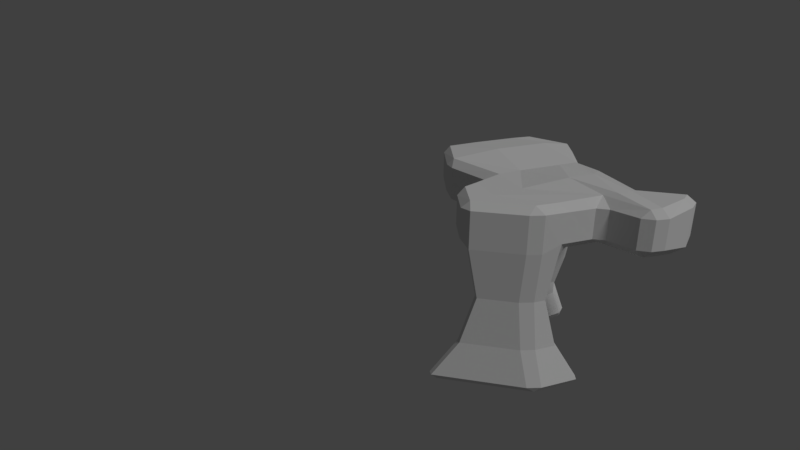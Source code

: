 # Source: Platforms.blend  (saved by Blender 2.78.0; exported with 4.5.12 LTS)
import bpy
from mathutils import Matrix  # noqa: F401  (used for matrix-valued properties, if any)

bpy.ops.wm.read_factory_settings(use_empty=True)
scene = bpy.context.scene
scene.name = 'Scene'

# ---- collections
col_collection_1 = bpy.data.collections.new('Collection 1'); scene.collection.children.link(col_collection_1)

# ---- world
world_world = bpy.data.worlds.new('World'); scene.world = world_world
world_world.color = (0.05088, 0.05088, 0.05088)
world_world.use_sun_shadow = False
world_world.sun_shadow_jitter_overblur = 0.0
world_world.cycles.sampling_method = 'MANUAL'

# ---- cameras
cam_camera = bpy.data.cameras.new('Camera')
cam_camera.clip_end = 100.0
cam_camera.lens = 24.12
cam_camera.sensor_width = 32.0
cam_camera.sensor_height = 18.0
cam_camera.display_size = 2.0
cam_camera.dof.focus_distance = 0.0

# ---- lights
light_hemi_001 = bpy.data.lights.new('Hemi.001', 'SUN')
light_hemi_001.transmission_factor = 0.0
light_hemi_001.angle = 0.1993
light_hemi_001.energy = 1.0
light_hemi_001.shadow_buffer_clip_start = 0.5
light_hemi_001.shadow_soft_size = 0.1
light_hemi_001.shadow_cascade_max_distance = 1000.0

# ---- meshes
me_cube_010 = bpy.data.meshes.new('Cube.010')
me_cube_010.from_pydata([(0.8667, -4.236, 6.07), (0.8667, -4.236, 8.07), (0.8667, 1.133, 6.174), (0.8667, 1.133, 8.07), (6.467, -5.213, 6.174), (6.467, -5.213, 8.174), (6.467, 0.4397, 6.174), (6.467, 0.4397, 8.174), (3.667, 1.787, 6.174), (3.667, 1.787, 8.174), (3.667, -5.993, 6.174), (3.667, -5.993, 8.174), (-1.742, -0.1934, 6.174), (-0.8034, -3.981, 6.174), (-0.8034, -3.981, 8.174), (-1.742, 1.203, 8.174), (-0.1636, -0.5842, 5.07), (0.8667, -0.5842, 8.07), (6.467, -1.419, 6.174), (6.467, -1.419, 8.174), (3.667, -1.136, 8.42), (4.553, -1.136, 5.07), (-1.933, -1.12, 6.174), (-1.933, -1.12, 8.409), (-0.1636, -3.537, 5.116), (6.467, -3.8, 8.174), (3.667, -4.048, 8.42), (4.553, -4.691, 5.22), (-1.368, -3.034, 5.772), (0.8667, -2.894, 8.07), (6.467, -3.8, 5.772), (-1.368, -3.034, 8.174), (4.495, -1.304, 2.884), (0.3525, -0.5941, 2.884), (0.3525, -3.566, 3.077), (4.495, -5.051, 3.077), (3.554, -1.599, 1.296), (0.7538, -1.047, 1.296), (0.7538, -3.357, 1.446), (3.554, -4.511, 1.446), (4.198, -1.125, -0.42), (0.1094, -0.3195, -0.42), (0.1094, -3.692, -0.2013), (4.198, -5.378, -0.2013), (-4.119, -2.691, 5.772), (-3.757, -3.298, 6.174), (-3.757, -3.298, 8.174), (-4.481, -1.464, 8.409), (-4.359, -0.8706, 8.174), (-4.359, -0.8706, 6.174), (-4.481, -1.464, 6.174), (-4.119, -2.691, 8.174), (-5.915, -4.14, 5.772), (-5.363, -5.065, 6.174), (-5.363, -5.065, 8.174), (-6.467, -2.268, 8.174), (-6.28, -1.363, 8.174), (-6.28, -1.363, 6.174), (-6.467, -2.268, 6.174), (-5.915, -4.14, 8.174), (-0.1776, 3.503, 8.174), (-0.1776, 3.503, 6.174), (-2.23, 4.462, 8.174), (-2.23, 4.462, 6.174), (-4.108, 2.131, 8.174), (-4.108, 2.131, 6.174), (-1.986, 2.833, 8.174), (-4.233, 0.6303, 8.174), (0.3445, 2.318, 8.122), (-4.233, 0.6303, 6.174), (-1.986, 2.134, 6.174), (0.3445, 2.318, 6.174), (-3.927, 2.17, 3.949), (-2.4, 4.065, 3.949), (-4.029, 0.9498, 3.949), (-2.202, 2.173, 3.949), (-4.203, 2.111, 1.798), (-2.141, 4.672, 1.798), (-4.341, 0.4617, 1.798), (-1.872, 2.114, 1.798), (-4.806, 1.981, -0.1401), (-1.575, 5.993, -0.1401), (-5.022, -0.6024, -0.1401), (-1.154, 1.987, -0.1401)], [], [(0, 1, 14, 13), (8, 9, 7, 6), (30, 25, 5, 4), (10, 11, 1, 0), (27, 30, 4, 10), (26, 29, 1, 11), (25, 26, 11, 5), (24, 27, 10, 0), (4, 5, 11, 10), (2, 3, 9, 8), (23, 15, 48, 47), (17, 3, 15, 23), (24, 0, 13, 28), (66, 68, 60, 62), (2, 16, 22, 12), (29, 17, 23, 31), (31, 23, 47, 51), (2, 8, 21, 16), (7, 9, 20, 19), (9, 3, 17, 20), (8, 6, 18, 21), (6, 7, 19, 18), (22, 28, 44, 50), (1, 29, 31, 14), (16, 24, 28, 22), (16, 21, 32, 33), (19, 20, 26, 25), (20, 17, 29, 26), (21, 18, 30, 27), (18, 19, 25, 30), (35, 34, 38, 39), (24, 16, 33, 34), (27, 24, 34, 35), (21, 27, 35, 32), (36, 39, 43, 40), (34, 33, 37, 38), (32, 35, 39, 36), (33, 32, 36, 37), (41, 40, 43, 42), (37, 36, 40, 41), (39, 38, 42, 43), (38, 37, 41, 42), (49, 50, 58, 57), (46, 51, 59, 54), (45, 46, 54, 53), (28, 13, 45, 44), (14, 31, 51, 46), (12, 22, 50, 49), (67, 66, 62, 64), (13, 14, 46, 45), (58, 55, 56, 57), (52, 59, 55, 58), (53, 54, 59, 52), (47, 48, 56, 55), (44, 45, 53, 52), (50, 44, 52, 58), (51, 47, 55, 59), (48, 49, 57, 56), (60, 61, 63, 62), (62, 63, 65, 64), (69, 65, 72, 74), (71, 70, 63, 61), (68, 71, 61, 60), (69, 67, 64, 65), (49, 48, 67, 69), (3, 2, 71, 68), (2, 12, 70, 71), (12, 49, 69, 70), (48, 15, 66, 67), (15, 3, 68, 66), (75, 74, 78, 79), (63, 70, 75, 73), (70, 69, 74, 75), (65, 63, 73, 72), (77, 79, 83, 81), (74, 72, 76, 78), (73, 75, 79, 77), (72, 73, 77, 76), (83, 82, 80, 81), (76, 77, 81, 80), (79, 78, 82, 83), (78, 76, 80, 82)])
me_cube_010.use_remesh_preserve_volume = False
me_cube_010.use_remesh_preserve_attributes = False
me_cube_010.use_mirror_vertex_groups = False
me_cube_010.update()

# ---- objects
ob_cube_015 = bpy.data.objects.new('Cube.015', me_cube_010)
ob_camera = bpy.data.objects.new('Camera', cam_camera)
ob_hemi_001 = bpy.data.objects.new('Hemi.001', light_hemi_001)

# ---- transforms, parenting, visibility, modifiers, constraints
ob_cube_015.location = (0.0, 0.0, 0.0)
ob_cube_015.lineart.crease_threshold = 0.0
_m = ob_cube_015.modifiers.new('Bevel', 'BEVEL')
_m.width = 0.371
_m.width_pct = 0.371
_m.profile = 0.5187
_m.spread = 0.0
ob_camera.location = (-21.61, 16.27, 15.99)
ob_camera.rotation_euler = (1.2, 2.13e-06, -2.01)
ob_camera.scale = (1.0, 1.0, 1.0)
ob_camera.hide_viewport = True
ob_camera.lineart.crease_threshold = 0.0
ob_hemi_001.location = (-16.68, -4.037, 23.64)
ob_hemi_001.rotation_euler = (0.1911, -6.959, 0.04068)
ob_hemi_001.hide_viewport = True
ob_hemi_001.lineart.crease_threshold = 0.0

# ---- collection membership
col_collection_1.objects.link(ob_cube_015)
col_collection_1.objects.link(ob_camera)
col_collection_1.objects.link(ob_hemi_001)

# ---- scene / render settings (as saved in the file)
scene.camera = ob_camera
scene.frame_start = 1; scene.frame_end = 250; scene.frame_set(2)
scene.render.engine = 'CYCLES'
scene.render.resolution_percentage = 53
scene.render.dither_intensity = 0.0
scene.cycles.use_denoising = False
scene.cycles.samples = 128
scene.cycles.sampling_pattern = 'TABULATED_SOBOL'
scene.cycles.light_sampling_threshold = 0.0
scene.cycles.use_adaptive_sampling = False
scene.cycles.use_light_tree = False
scene.cycles.blur_glossy = 0.0
scene.cycles.sample_clamp_indirect = 0.0
scene.view_settings.view_transform = 'Standard'
bpy.context.view_layer.update()
